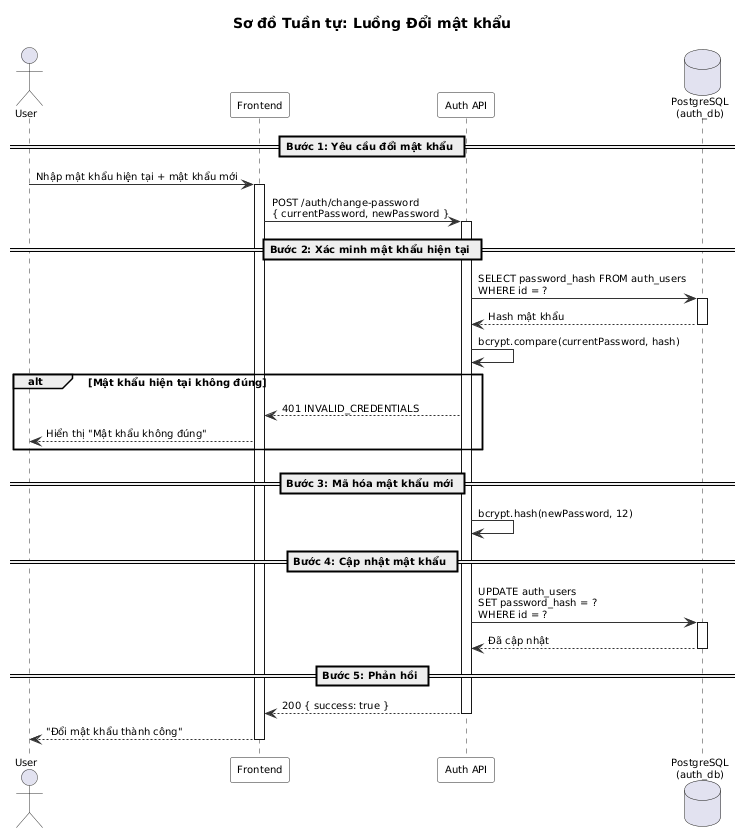

The diagram above was rendered by PlantUML. Its source (embedded in the PNG):
@startuml
' ============================================================
' Sơ đồ Tuần tự - Luồng Đổi mật khẩu
' ============================================================

skinparam sequence {
  ArrowColor #333333
  ActorBorderColor #333333
  LifeLineBorderColor #333333
  ParticipantBackgroundColor #F8F8F8
  ParticipantBorderColor #333333
}

title Sơ đồ Tuần tự: Luồng Đổi mật khẩu

skinparam sequenceArrowThickness 1
skinparam sequenceParticipantPadding 5
skinparam sequenceLifeLineBorderColor #333
skinparam defaultFontSize 10
skinparam nodesep 15
skinparam ranksep 15

actor User
participant "Frontend" as FE
participant "Auth API" as API
database "PostgreSQL\n(auth_db)" as DB

== Bước 1: Yêu cầu đổi mật khẩu ==

User -> FE : Nhập mật khẩu hiện tại + mật khẩu mới
activate FE

FE -> API : POST /auth/change-password\n{ currentPassword, newPassword }
activate API

== Bước 2: Xác minh mật khẩu hiện tại ==

API -> DB : SELECT password_hash FROM auth_users\nWHERE id = ?
activate DB
DB --> API : Hash mật khẩu
deactivate DB

API -> API : bcrypt.compare(currentPassword, hash)

alt Mật khẩu hiện tại không đúng
  API --> FE : 401 INVALID_CREDENTIALS
  FE --> User : Hiển thị "Mật khẩu không đúng"
end

== Bước 3: Mã hóa mật khẩu mới ==

API -> API : bcrypt.hash(newPassword, 12)

== Bước 4: Cập nhật mật khẩu ==

API -> DB : UPDATE auth_users\nSET password_hash = ?\nWHERE id = ?
activate DB
DB --> API : Đã cập nhật
deactivate DB

== Bước 5: Phản hồi ==

API --> FE : 200 { success: true }
deactivate API

FE --> User : "Đổi mật khẩu thành công"
deactivate FE

@enduml